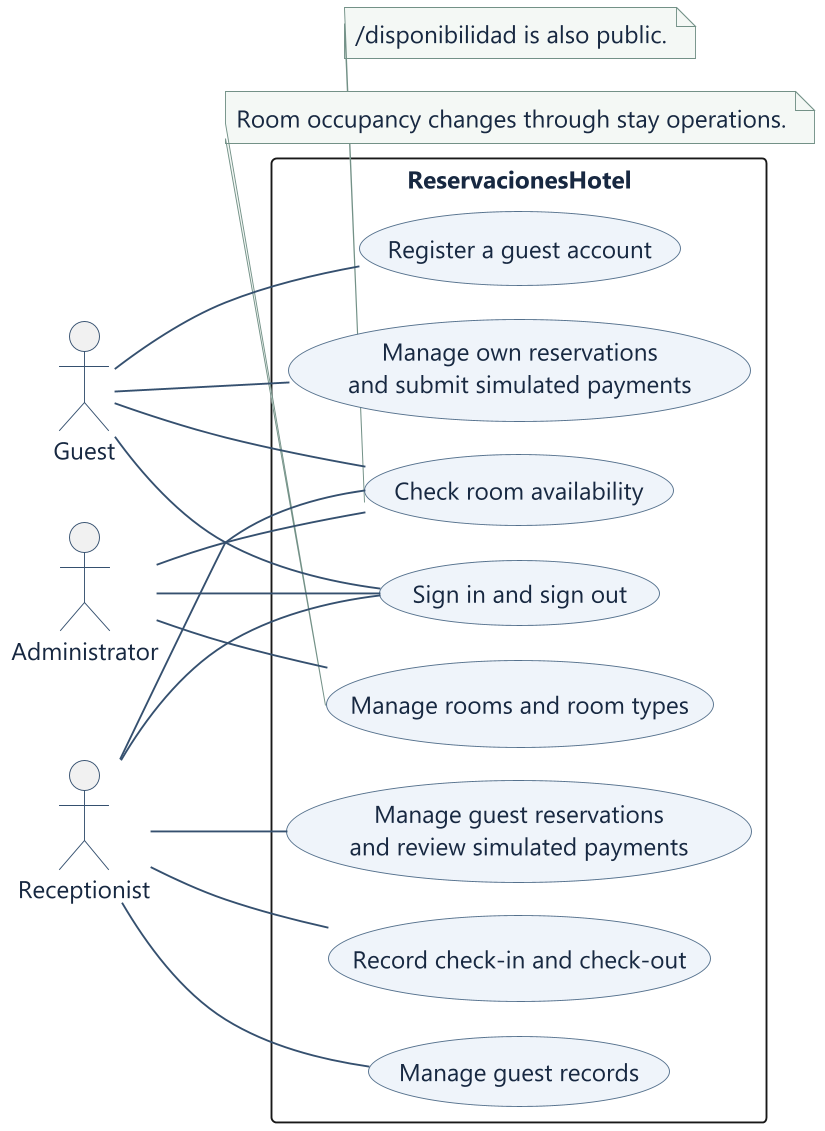

The diagram above was rendered by PlantUML. Its source (embedded in the PNG):
@startuml
skinparam dpi 180
skinparam shadowing false
skinparam defaultFontName Segoe UI
skinparam defaultFontSize 13
skinparam backgroundColor #FFFFFF
skinparam defaultFontColor #172841
skinparam ArrowColor #35506F
skinparam actorBorderColor #35506F
skinparam sequenceParticipantBackgroundColor #EFF4FA
skinparam sequenceParticipantBorderColor #55718D
skinparam sequenceLifeLineBorderColor #8295A9
skinparam classBackgroundColor #F4F7FB
skinparam classBorderColor #55718D
skinparam stateBackgroundColor #EFF4FA
skinparam stateBorderColor #55718D
skinparam usecaseBackgroundColor #EFF4FA
skinparam usecaseBorderColor #55718D
skinparam noteBackgroundColor #F4F8F5
skinparam noteBorderColor #739187
left to right direction
!pragma layout smetana
actor "Guest" as Guest
actor "Receptionist" as Desk
actor "Administrator" as Admin
rectangle "ReservacionesHotel" {
  usecase "Check room availability" as Available
  usecase "Sign in and sign out" as Session
  usecase "Register a guest account" as Register
  usecase "Manage own reservations\nand submit simulated payments" as Own
  usecase "Manage guest records" as Guests
  usecase "Manage guest reservations\nand review simulated payments" as Ops
  usecase "Record check-in and check-out" as Stays
  usecase "Manage rooms and room types" as Inventory
}
Guest -- Register
Guest -- Own
Guest -- Available
Guest -- Session
Desk -- Available
Desk -- Session
Desk -- Guests
Desk -- Ops
Desk -- Stays
Admin -- Session
Admin -- Available
Admin -- Inventory
note bottom of Available
  /disponibilidad is also public.
end note
note bottom of Inventory
  Room occupancy changes through stay operations.
end note
@enduml